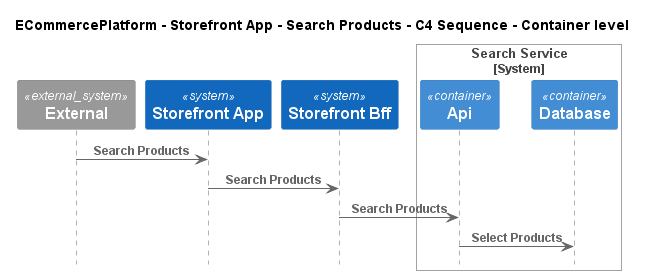

The diagram above was rendered by PlantUML. Its source (embedded in the PNG):
@startuml
!pragma layout smetana
!include ..\..\..\..\..\.c4s\C4_Sequence.puml

title ECommercePlatform - Storefront App - Search Products - C4 Sequence - Container level

System_Ext(C4InterFlow.SoftwareSystems.ExternalSystem, "External", "")
System(ECommercePlatform.SoftwareSystems.StorefrontApp, "Storefront App", "")
System(ECommercePlatform.SoftwareSystems.StorefrontBff, "Storefront Bff", "")

System_Boundary(ECommercePlatform.SoftwareSystems.SearchService, "Search Service")
    Container(ECommercePlatform.SoftwareSystems.SearchService.Containers.Api, "Api", "", "")
    Container(ECommercePlatform.SoftwareSystems.SearchService.Containers.Database, "Database", "", "")
Boundary_End()

Rel(C4InterFlow.SoftwareSystems.ExternalSystem, ECommercePlatform.SoftwareSystems.StorefrontApp, "Search Products")
Rel(ECommercePlatform.SoftwareSystems.StorefrontApp, ECommercePlatform.SoftwareSystems.StorefrontBff, "Search Products")
Rel(ECommercePlatform.SoftwareSystems.StorefrontBff, ECommercePlatform.SoftwareSystems.SearchService.Containers.Api, "Search Products")
Rel(ECommercePlatform.SoftwareSystems.SearchService.Containers.Api, ECommercePlatform.SoftwareSystems.SearchService.Containers.Database, "Select Products")


@enduml